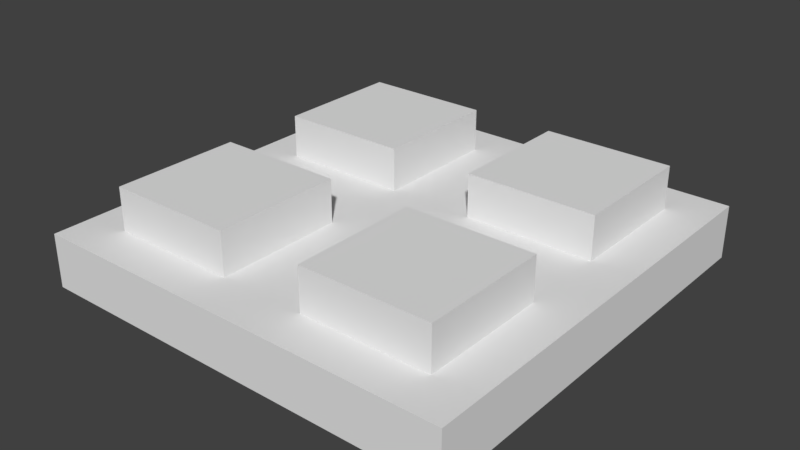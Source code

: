 # Source: SM_Square_Detailed_2x2x0.25.blend  (saved by Blender 2.78.0; exported with 4.5.12 LTS)
import bpy
from mathutils import Matrix  # noqa: F401  (used for matrix-valued properties, if any)

bpy.ops.wm.read_factory_settings(use_empty=True)
scene = bpy.context.scene
scene.name = 'Scene'

# ---- collections
col_collection_1 = bpy.data.collections.new('Collection 1'); scene.collection.children.link(col_collection_1)

# ---- world
world_world = bpy.data.worlds.new('World'); scene.world = world_world
world_world.color = (0.05088, 0.05088, 0.05088)
world_world.use_sun_shadow = False
world_world.sun_shadow_jitter_overblur = 0.0
world_world.cycles.sampling_method = 'MANUAL'

# ---- meshes
me_vert = bpy.data.meshes.new('Vert')
me_vert.from_pydata([(0.0, 0.0, 0.0), (0.0, 2.0, 0.0), (2.0, 2.0, 0.0), (2.0, 0.0, 0.0), (0.2, 0.2, 0.25), (0.2, 1.8, 0.25), (1.8, 1.8, 0.25), (1.8, 0.2, 0.25), (0.2, 0.8, 0.25), (1.2, 1.8, 0.25), (1.8, 1.2, 0.25), (1.2, 0.2, 0.25), (1.2, 1.2, 0.25), (0.8, 1.8, 0.25), (2.0, 2.0, 0.25), (1.8, 0.8, 0.25), (1.2, 0.8, 0.25), (2.0, 1.0, 0.25), (2.0, 0.0, 0.25), (0.8, 0.2, 0.25), (0.8, 0.8, 0.25), (1.0, 0.0, 0.25), (0.0, 0.0, 0.25), (0.2, 1.2, 0.25), (0.8, 1.2, 0.25), (0.0, 1.0, 0.25), (0.0, 2.0, 0.25), (1.0, 2.0, 0.25), (1.0, 1.0, 0.25), (0.2, 1.2, 0.45), (0.2, 1.8, 0.45), (0.8, 1.8, 0.45), (0.8, 1.2, 0.45), (0.8, 0.2, 0.45), (0.2, 0.2, 0.45), (0.2, 0.8, 0.45), (0.8, 0.8, 0.45), (1.8, 0.8, 0.45), (1.8, 0.2, 0.45), (1.2, 0.2, 0.45), (1.2, 0.8, 0.45), (1.2, 1.8, 0.45), (1.8, 1.8, 0.45), (1.8, 1.2, 0.45), (1.2, 1.2, 0.45)], [], [(0, 1, 2, 3), (12, 10, 43, 44), (3, 2, 14, 17, 18), (1, 0, 22, 25, 26), (2, 1, 26, 27, 14), (0, 3, 18, 21, 22), (23, 24, 32, 29), (19, 20, 36, 33), (16, 11, 39, 40), (9, 6, 14, 27), (6, 10, 17, 14), (12, 9, 27, 28), (10, 12, 28, 17), (15, 7, 18, 17), (7, 11, 21, 18), (11, 16, 28, 21), (16, 15, 17, 28), (19, 4, 22, 21), (4, 8, 25, 22), (20, 19, 21, 28), (8, 20, 28, 25), (23, 5, 26, 25), (5, 13, 27, 26), (13, 24, 28, 27), (24, 23, 25, 28), (29, 32, 31, 30), (13, 5, 30, 31), (24, 13, 31, 32), (5, 23, 29, 30), (34, 33, 36, 35), (4, 19, 33, 34), (20, 8, 35, 36), (8, 4, 34, 35), (39, 38, 37, 40), (7, 15, 37, 38), (15, 16, 40, 37), (11, 7, 38, 39), (44, 43, 42, 41), (10, 6, 42, 43), (9, 12, 44, 41), (6, 9, 41, 42)])
me_vert.use_remesh_preserve_volume = False
me_vert.use_remesh_preserve_attributes = False
me_vert.use_mirror_vertex_groups = False
me_vert.update()

# ---- objects
ob_sm_square_detailed_2x2x0_25 = bpy.data.objects.new('SM_Square Detailed 2x2x0.25', me_vert)

# ---- transforms, parenting, visibility, modifiers, constraints
ob_sm_square_detailed_2x2x0_25.location = (0.0, 0.0, 0.0)
ob_sm_square_detailed_2x2x0_25.lineart.crease_threshold = 0.0

# ---- collection membership
col_collection_1.objects.link(ob_sm_square_detailed_2x2x0_25)

# ---- scene / render settings (as saved in the file)
scene.frame_start = 1; scene.frame_end = 250; scene.frame_set(1)
scene.render.engine = 'BLENDER_EEVEE_NEXT'
scene.render.resolution_percentage = 50
scene.render.dither_intensity = 0.0
scene.cycles.use_denoising = False
scene.cycles.samples = 128
scene.cycles.sampling_pattern = 'TABULATED_SOBOL'
scene.cycles.light_sampling_threshold = 0.0
scene.cycles.use_adaptive_sampling = False
scene.cycles.use_light_tree = False
scene.cycles.blur_glossy = 0.0
scene.cycles.sample_clamp_indirect = 0.0
scene.view_settings.view_transform = 'Standard'
bpy.context.view_layer.update()

# ---- added for rendering (the .blend has no active camera and no usable light): camera, sun
cam_auto = bpy.data.cameras.new('AutoCamera')
cam_auto.lens = 50.0
cam_auto.sensor_width = 36.0
cam_auto.clip_end = 1000.0
ob_auto_camera = bpy.data.objects.new('AutoCamera', cam_auto)
scene.collection.objects.link(ob_auto_camera)
ob_auto_camera.location = (3.64984, -2.17981, 2.34488)
ob_auto_camera.rotation_euler = (1.09748, -7.21219e-08, 0.694738)
scene.camera = ob_auto_camera
light_auto_sun = bpy.data.lights.new('AutoSun', 'SUN')
light_auto_sun.energy = 3.0
light_auto_sun.angle = 0.0523599
ob_auto_sun = bpy.data.objects.new('AutoSun', light_auto_sun)
scene.collection.objects.link(ob_auto_sun)
ob_auto_sun.rotation_euler = (0.872665, 0.174533, 0.523599)
bpy.context.view_layer.update()
